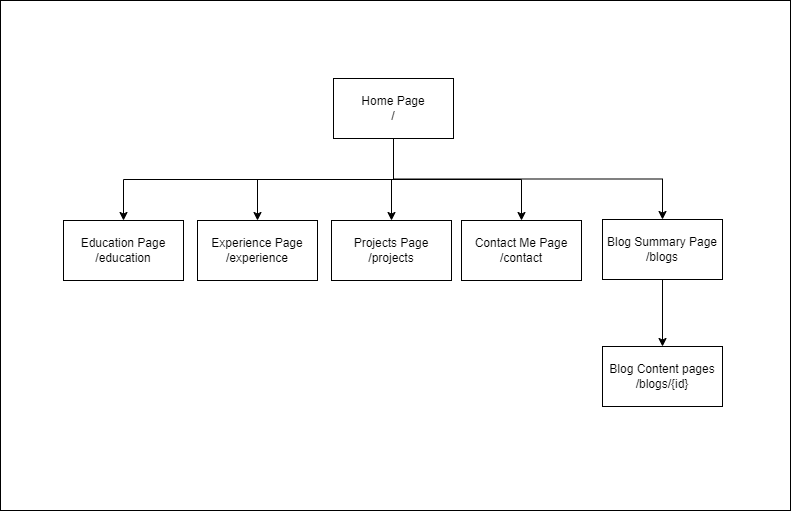

The diagram above was exported from draw.io. Its source (the exported page's mxGraphModel, read from the mxfile embedded in the PNG):
<mxGraphModel dx="1050" dy="522" grid="1" gridSize="10" guides="1" tooltips="1" connect="1" arrows="1" fold="1" page="1" pageScale="1" pageWidth="827" pageHeight="1169" math="0" shadow="0">
  <root>
    <mxCell id="0" />
    <mxCell id="1" parent="0" />
    <mxCell id="kUAr3tGx4ollu1xObWtT-17" value="" style="rounded=0;whiteSpace=wrap;html=1;" vertex="1" parent="1">
      <mxGeometry x="30" y="30" width="790" height="510" as="geometry" />
    </mxCell>
    <mxCell id="kUAr3tGx4ollu1xObWtT-10" style="edgeStyle=orthogonalEdgeStyle;rounded=0;orthogonalLoop=1;jettySize=auto;html=1;exitX=0.5;exitY=1;exitDx=0;exitDy=0;entryX=0.5;entryY=0;entryDx=0;entryDy=0;" edge="1" parent="1" source="kUAr3tGx4ollu1xObWtT-1" target="kUAr3tGx4ollu1xObWtT-3">
      <mxGeometry relative="1" as="geometry" />
    </mxCell>
    <mxCell id="kUAr3tGx4ollu1xObWtT-11" style="edgeStyle=orthogonalEdgeStyle;rounded=0;orthogonalLoop=1;jettySize=auto;html=1;exitX=0.5;exitY=1;exitDx=0;exitDy=0;entryX=0.5;entryY=0;entryDx=0;entryDy=0;" edge="1" parent="1" source="kUAr3tGx4ollu1xObWtT-1" target="kUAr3tGx4ollu1xObWtT-4">
      <mxGeometry relative="1" as="geometry" />
    </mxCell>
    <mxCell id="kUAr3tGx4ollu1xObWtT-12" style="edgeStyle=orthogonalEdgeStyle;rounded=0;orthogonalLoop=1;jettySize=auto;html=1;exitX=0.5;exitY=1;exitDx=0;exitDy=0;entryX=0.5;entryY=0;entryDx=0;entryDy=0;" edge="1" parent="1" source="kUAr3tGx4ollu1xObWtT-1" target="kUAr3tGx4ollu1xObWtT-2">
      <mxGeometry relative="1" as="geometry" />
    </mxCell>
    <mxCell id="kUAr3tGx4ollu1xObWtT-14" style="edgeStyle=orthogonalEdgeStyle;rounded=0;orthogonalLoop=1;jettySize=auto;html=1;exitX=0.5;exitY=1;exitDx=0;exitDy=0;entryX=0.5;entryY=0;entryDx=0;entryDy=0;" edge="1" parent="1" source="kUAr3tGx4ollu1xObWtT-1" target="kUAr3tGx4ollu1xObWtT-7">
      <mxGeometry relative="1" as="geometry" />
    </mxCell>
    <mxCell id="kUAr3tGx4ollu1xObWtT-16" style="edgeStyle=orthogonalEdgeStyle;rounded=0;orthogonalLoop=1;jettySize=auto;html=1;exitX=0.5;exitY=1;exitDx=0;exitDy=0;entryX=0.5;entryY=0;entryDx=0;entryDy=0;" edge="1" parent="1" source="kUAr3tGx4ollu1xObWtT-1" target="kUAr3tGx4ollu1xObWtT-5">
      <mxGeometry relative="1" as="geometry" />
    </mxCell>
    <mxCell id="kUAr3tGx4ollu1xObWtT-1" value="Home Page&lt;br&gt;/" style="rounded=0;whiteSpace=wrap;html=1;" vertex="1" parent="1">
      <mxGeometry x="363" y="108" width="120" height="60" as="geometry" />
    </mxCell>
    <mxCell id="kUAr3tGx4ollu1xObWtT-2" value="Education Page&lt;br&gt;/education" style="rounded=0;whiteSpace=wrap;html=1;" vertex="1" parent="1">
      <mxGeometry x="93" y="250" width="120" height="60" as="geometry" />
    </mxCell>
    <mxCell id="kUAr3tGx4ollu1xObWtT-3" value="Projects Page&lt;br&gt;/projects" style="rounded=0;whiteSpace=wrap;html=1;" vertex="1" parent="1">
      <mxGeometry x="361" y="250" width="120" height="60" as="geometry" />
    </mxCell>
    <mxCell id="kUAr3tGx4ollu1xObWtT-4" value="Experience Page&lt;br&gt;/experience" style="rounded=0;whiteSpace=wrap;html=1;" vertex="1" parent="1">
      <mxGeometry x="227" y="250" width="120" height="60" as="geometry" />
    </mxCell>
    <mxCell id="kUAr3tGx4ollu1xObWtT-5" value="Contact Me Page&lt;br&gt;/contact" style="rounded=0;whiteSpace=wrap;html=1;" vertex="1" parent="1">
      <mxGeometry x="491" y="250" width="120" height="60" as="geometry" />
    </mxCell>
    <mxCell id="kUAr3tGx4ollu1xObWtT-15" style="edgeStyle=orthogonalEdgeStyle;rounded=0;orthogonalLoop=1;jettySize=auto;html=1;exitX=0.5;exitY=1;exitDx=0;exitDy=0;entryX=0.5;entryY=0;entryDx=0;entryDy=0;" edge="1" parent="1" source="kUAr3tGx4ollu1xObWtT-7" target="kUAr3tGx4ollu1xObWtT-8">
      <mxGeometry relative="1" as="geometry">
        <mxPoint x="677" y="309" as="sourcePoint" />
        <mxPoint x="680" y="360" as="targetPoint" />
      </mxGeometry>
    </mxCell>
    <mxCell id="kUAr3tGx4ollu1xObWtT-7" value="Blog Summary Page&lt;br&gt;/blogs" style="rounded=0;whiteSpace=wrap;html=1;" vertex="1" parent="1">
      <mxGeometry x="632" y="249" width="120" height="60" as="geometry" />
    </mxCell>
    <mxCell id="kUAr3tGx4ollu1xObWtT-8" value="Blog Content pages&lt;br&gt;/blogs/{id}" style="rounded=0;whiteSpace=wrap;html=1;" vertex="1" parent="1">
      <mxGeometry x="632" y="376" width="120" height="60" as="geometry" />
    </mxCell>
  </root>
</mxGraphModel>